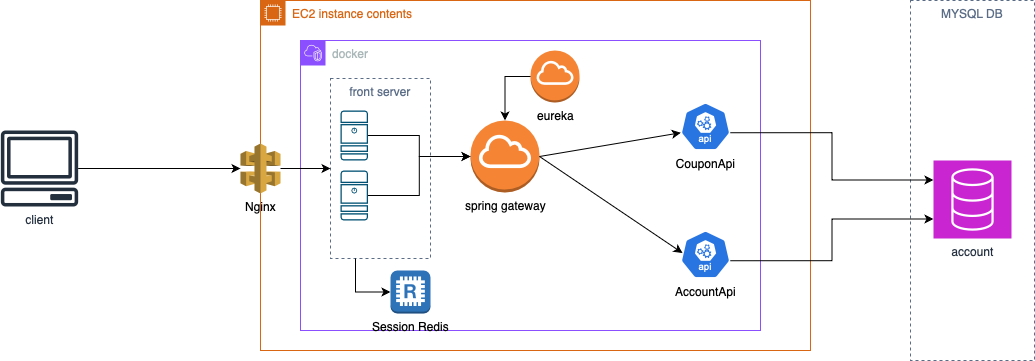

The diagram above was exported from draw.io. Its source (the exported page's mxGraphModel, read from the mxfile embedded in the PNG):
<mxGraphModel dx="1956" dy="1082" grid="1" gridSize="10" guides="1" tooltips="1" connect="1" arrows="1" fold="1" page="1" pageScale="1" pageWidth="827" pageHeight="1169" math="0" shadow="0">
  <root>
    <mxCell id="0" />
    <mxCell id="1" parent="0" />
    <mxCell id="HKp0SUjWfsI15Nt-S6N6-2" value="EC2 instance contents" style="points=[[0,0],[0.25,0],[0.5,0],[0.75,0],[1,0],[1,0.25],[1,0.5],[1,0.75],[1,1],[0.75,1],[0.5,1],[0.25,1],[0,1],[0,0.75],[0,0.5],[0,0.25]];outlineConnect=0;gradientColor=none;html=1;whiteSpace=wrap;fontSize=12;fontStyle=0;container=1;pointerEvents=0;collapsible=0;recursiveResize=0;shape=mxgraph.aws4.group;grIcon=mxgraph.aws4.group_ec2_instance_contents;strokeColor=#D86613;fillColor=none;verticalAlign=top;align=left;spacingLeft=30;fontColor=#D86613;dashed=0;" vertex="1" parent="1">
      <mxGeometry y="80" width="550" height="350" as="geometry" />
    </mxCell>
    <mxCell id="SaaAnI9FserbUck9Shhl-10" value="docker" style="points=[[0,0],[0.25,0],[0.5,0],[0.75,0],[1,0],[1,0.25],[1,0.5],[1,0.75],[1,1],[0.75,1],[0.5,1],[0.25,1],[0,1],[0,0.75],[0,0.5],[0,0.25]];outlineConnect=0;gradientColor=none;html=1;whiteSpace=wrap;fontSize=12;fontStyle=0;container=1;pointerEvents=0;collapsible=0;recursiveResize=0;shape=mxgraph.aws4.group;grIcon=mxgraph.aws4.group_vpc2;strokeColor=#8C4FFF;fillColor=none;verticalAlign=top;align=left;spacingLeft=30;fontColor=#AAB7B8;dashed=0;" parent="HKp0SUjWfsI15Nt-S6N6-2" vertex="1">
      <mxGeometry x="40" y="40" width="460" height="290" as="geometry" />
    </mxCell>
    <mxCell id="HKp0SUjWfsI15Nt-S6N6-5" value="front server" style="fillColor=none;strokeColor=#5A6C86;dashed=1;verticalAlign=top;fontStyle=0;fontColor=#5A6C86;whiteSpace=wrap;html=1;" vertex="1" parent="SaaAnI9FserbUck9Shhl-10">
      <mxGeometry x="30" y="38" width="100" height="180" as="geometry" />
    </mxCell>
    <mxCell id="9giNsU6vw_gjhvU9K3n--18" value="eureka" style="outlineConnect=0;dashed=0;verticalLabelPosition=bottom;verticalAlign=top;align=center;html=1;shape=mxgraph.aws3.internet_gateway;fillColor=#F58534;gradientColor=none;" parent="SaaAnI9FserbUck9Shhl-10" vertex="1">
      <mxGeometry x="230" y="10" width="49" height="52" as="geometry" />
    </mxCell>
    <mxCell id="SaaAnI9FserbUck9Shhl-28" value="CouponApi" style="aspect=fixed;sketch=0;html=1;dashed=0;whitespace=wrap;verticalLabelPosition=bottom;verticalAlign=top;fillColor=#2875E2;strokeColor=#ffffff;points=[[0.005,0.63,0],[0.1,0.2,0],[0.9,0.2,0],[0.5,0,0],[0.995,0.63,0],[0.72,0.99,0],[0.5,1,0],[0.28,0.99,0]];shape=mxgraph.kubernetes.icon2;kubernetesLabel=1;prIcon=api" parent="SaaAnI9FserbUck9Shhl-10" vertex="1">
      <mxGeometry x="380" y="62" width="50" height="48" as="geometry" />
    </mxCell>
    <mxCell id="9giNsU6vw_gjhvU9K3n--9" value="AccountApi" style="aspect=fixed;sketch=0;html=1;dashed=0;whitespace=wrap;verticalLabelPosition=bottom;verticalAlign=top;fillColor=#2875E2;strokeColor=#ffffff;points=[[0.005,0.63,0],[0.1,0.2,0],[0.9,0.2,0],[0.5,0,0],[0.995,0.63,0],[0.72,0.99,0],[0.5,1,0],[0.28,0.99,0]];shape=mxgraph.kubernetes.icon2;kubernetesLabel=1;prIcon=api" parent="SaaAnI9FserbUck9Shhl-10" vertex="1">
      <mxGeometry x="380" y="190" width="50" height="48" as="geometry" />
    </mxCell>
    <mxCell id="SaaAnI9FserbUck9Shhl-13" value="spring gateway" style="outlineConnect=0;dashed=0;verticalLabelPosition=bottom;verticalAlign=top;align=center;html=1;shape=mxgraph.aws3.internet_gateway;fillColor=#F58534;gradientColor=none;" parent="SaaAnI9FserbUck9Shhl-10" vertex="1">
      <mxGeometry x="170" y="80" width="69" height="72" as="geometry" />
    </mxCell>
    <mxCell id="SaaAnI9FserbUck9Shhl-20" style="rounded=0;orthogonalLoop=1;jettySize=auto;html=1;exitX=1;exitY=0.5;exitDx=0;exitDy=0;exitPerimeter=0;entryX=0.04;entryY=0.469;entryDx=0;entryDy=0;entryPerimeter=0;" parent="SaaAnI9FserbUck9Shhl-10" source="SaaAnI9FserbUck9Shhl-13" target="9giNsU6vw_gjhvU9K3n--9" edge="1">
      <mxGeometry relative="1" as="geometry" />
    </mxCell>
    <mxCell id="SaaAnI9FserbUck9Shhl-27" style="edgeStyle=orthogonalEdgeStyle;rounded=0;orthogonalLoop=1;jettySize=auto;html=1;exitX=0;exitY=0.5;exitDx=0;exitDy=0;exitPerimeter=0;entryX=0.5;entryY=0;entryDx=0;entryDy=0;entryPerimeter=0;" parent="SaaAnI9FserbUck9Shhl-10" source="9giNsU6vw_gjhvU9K3n--18" target="SaaAnI9FserbUck9Shhl-13" edge="1">
      <mxGeometry relative="1" as="geometry" />
    </mxCell>
    <mxCell id="SaaAnI9FserbUck9Shhl-29" style="rounded=0;orthogonalLoop=1;jettySize=auto;html=1;exitX=1;exitY=0.5;exitDx=0;exitDy=0;exitPerimeter=0;entryX=0.005;entryY=0.63;entryDx=0;entryDy=0;entryPerimeter=0;" parent="SaaAnI9FserbUck9Shhl-10" source="SaaAnI9FserbUck9Shhl-13" target="SaaAnI9FserbUck9Shhl-28" edge="1">
      <mxGeometry relative="1" as="geometry" />
    </mxCell>
    <mxCell id="9giNsU6vw_gjhvU9K3n--23" value="Session Redis" style="outlineConnect=0;dashed=0;verticalLabelPosition=bottom;verticalAlign=top;align=center;html=1;shape=mxgraph.aws3.redis;fillColor=#2E73B8;gradientColor=none;" parent="SaaAnI9FserbUck9Shhl-10" vertex="1">
      <mxGeometry x="90" y="230" width="40" height="43" as="geometry" />
    </mxCell>
    <mxCell id="SaaAnI9FserbUck9Shhl-4" value="" style="sketch=0;points=[[0.015,0.015,0],[0.985,0.015,0],[0.985,0.985,0],[0.015,0.985,0],[0.25,0,0],[0.5,0,0],[0.75,0,0],[1,0.25,0],[1,0.5,0],[1,0.75,0],[0.75,1,0],[0.5,1,0],[0.25,1,0],[0,0.75,0],[0,0.5,0],[0,0.25,0]];verticalLabelPosition=bottom;html=1;verticalAlign=top;aspect=fixed;align=center;pointerEvents=1;shape=mxgraph.cisco19.server;fillColor=#005073;strokeColor=none;" parent="SaaAnI9FserbUck9Shhl-10" vertex="1">
      <mxGeometry x="40" y="70" width="27.500000000000004" height="50" as="geometry" />
    </mxCell>
    <mxCell id="SaaAnI9FserbUck9Shhl-24" style="edgeStyle=orthogonalEdgeStyle;rounded=0;orthogonalLoop=1;jettySize=auto;html=1;exitX=1;exitY=0.5;exitDx=0;exitDy=0;exitPerimeter=0;" parent="SaaAnI9FserbUck9Shhl-10" source="SaaAnI9FserbUck9Shhl-4" target="SaaAnI9FserbUck9Shhl-13" edge="1">
      <mxGeometry relative="1" as="geometry" />
    </mxCell>
    <mxCell id="SaaAnI9FserbUck9Shhl-5" value="" style="sketch=0;points=[[0.015,0.015,0],[0.985,0.015,0],[0.985,0.985,0],[0.015,0.985,0],[0.25,0,0],[0.5,0,0],[0.75,0,0],[1,0.25,0],[1,0.5,0],[1,0.75,0],[0.75,1,0],[0.5,1,0],[0.25,1,0],[0,0.75,0],[0,0.5,0],[0,0.25,0]];verticalLabelPosition=bottom;html=1;verticalAlign=top;aspect=fixed;align=center;pointerEvents=1;shape=mxgraph.cisco19.server;fillColor=#005073;strokeColor=none;" parent="SaaAnI9FserbUck9Shhl-10" vertex="1">
      <mxGeometry x="40" y="130" width="27.500000000000004" height="50" as="geometry" />
    </mxCell>
    <mxCell id="SaaAnI9FserbUck9Shhl-25" style="edgeStyle=orthogonalEdgeStyle;rounded=0;orthogonalLoop=1;jettySize=auto;html=1;exitX=1;exitY=0.5;exitDx=0;exitDy=0;exitPerimeter=0;" parent="SaaAnI9FserbUck9Shhl-10" source="SaaAnI9FserbUck9Shhl-5" target="SaaAnI9FserbUck9Shhl-13" edge="1">
      <mxGeometry relative="1" as="geometry" />
    </mxCell>
    <mxCell id="HKp0SUjWfsI15Nt-S6N6-7" style="edgeStyle=orthogonalEdgeStyle;rounded=0;orthogonalLoop=1;jettySize=auto;html=1;exitX=0.25;exitY=1;exitDx=0;exitDy=0;entryX=0;entryY=0.5;entryDx=0;entryDy=0;entryPerimeter=0;" edge="1" parent="SaaAnI9FserbUck9Shhl-10" source="HKp0SUjWfsI15Nt-S6N6-5" target="9giNsU6vw_gjhvU9K3n--23">
      <mxGeometry relative="1" as="geometry" />
    </mxCell>
    <mxCell id="SaaAnI9FserbUck9Shhl-15" value="MYSQL DB" style="fillColor=none;strokeColor=#5A6C86;dashed=1;verticalAlign=top;fontStyle=0;fontColor=#5A6C86;whiteSpace=wrap;html=1;" parent="1" vertex="1">
      <mxGeometry x="650" y="80" width="124" height="360" as="geometry" />
    </mxCell>
    <mxCell id="9giNsU6vw_gjhvU9K3n--2" value="account" style="sketch=0;points=[[0,0,0],[0.25,0,0],[0.5,0,0],[0.75,0,0],[1,0,0],[0,1,0],[0.25,1,0],[0.5,1,0],[0.75,1,0],[1,1,0],[0,0.25,0],[0,0.5,0],[0,0.75,0],[1,0.25,0],[1,0.5,0],[1,0.75,0]];outlineConnect=0;fontColor=#232F3E;fillColor=#C925D1;strokeColor=#ffffff;dashed=0;verticalLabelPosition=bottom;verticalAlign=top;align=center;html=1;fontSize=12;fontStyle=0;aspect=fixed;shape=mxgraph.aws4.resourceIcon;resIcon=mxgraph.aws4.database;" parent="1" vertex="1">
      <mxGeometry x="673" y="240" width="78" height="78" as="geometry" />
    </mxCell>
    <mxCell id="9giNsU6vw_gjhvU9K3n--4" value="client" style="sketch=0;outlineConnect=0;fontColor=#232F3E;gradientColor=none;fillColor=#232F3D;strokeColor=none;dashed=0;verticalLabelPosition=bottom;verticalAlign=top;align=center;html=1;fontSize=12;fontStyle=0;aspect=fixed;pointerEvents=1;shape=mxgraph.aws4.client;" parent="1" vertex="1">
      <mxGeometry x="-260" y="210" width="78" height="76" as="geometry" />
    </mxCell>
    <mxCell id="SaaAnI9FserbUck9Shhl-18" style="edgeStyle=orthogonalEdgeStyle;rounded=0;orthogonalLoop=1;jettySize=auto;html=1;exitX=0.995;exitY=0.63;exitDx=0;exitDy=0;exitPerimeter=0;entryX=0;entryY=0.75;entryDx=0;entryDy=0;entryPerimeter=0;" parent="1" source="9giNsU6vw_gjhvU9K3n--9" target="9giNsU6vw_gjhvU9K3n--2" edge="1">
      <mxGeometry relative="1" as="geometry" />
    </mxCell>
    <mxCell id="SaaAnI9FserbUck9Shhl-3" value="" style="edgeStyle=orthogonalEdgeStyle;rounded=0;orthogonalLoop=1;jettySize=auto;html=1;" parent="1" source="9giNsU6vw_gjhvU9K3n--4" target="SaaAnI9FserbUck9Shhl-2" edge="1">
      <mxGeometry relative="1" as="geometry">
        <mxPoint x="28" y="248" as="sourcePoint" />
        <mxPoint x="160" y="248" as="targetPoint" />
      </mxGeometry>
    </mxCell>
    <mxCell id="HKp0SUjWfsI15Nt-S6N6-3" style="edgeStyle=orthogonalEdgeStyle;rounded=0;orthogonalLoop=1;jettySize=auto;html=1;exitX=0.995;exitY=0.63;exitDx=0;exitDy=0;exitPerimeter=0;entryX=0;entryY=0.25;entryDx=0;entryDy=0;entryPerimeter=0;" edge="1" parent="1" source="SaaAnI9FserbUck9Shhl-28" target="9giNsU6vw_gjhvU9K3n--2">
      <mxGeometry relative="1" as="geometry" />
    </mxCell>
    <mxCell id="HKp0SUjWfsI15Nt-S6N6-6" style="edgeStyle=orthogonalEdgeStyle;rounded=0;orthogonalLoop=1;jettySize=auto;html=1;" edge="1" parent="1" source="SaaAnI9FserbUck9Shhl-2" target="HKp0SUjWfsI15Nt-S6N6-5">
      <mxGeometry relative="1" as="geometry" />
    </mxCell>
    <mxCell id="SaaAnI9FserbUck9Shhl-2" value="Nginx" style="outlineConnect=0;dashed=0;verticalLabelPosition=bottom;verticalAlign=top;align=center;html=1;shape=mxgraph.aws3.api_gateway;fillColor=#D9A741;gradientColor=none;" parent="1" vertex="1">
      <mxGeometry x="-20" y="223" width="40" height="50" as="geometry" />
    </mxCell>
  </root>
</mxGraphModel>